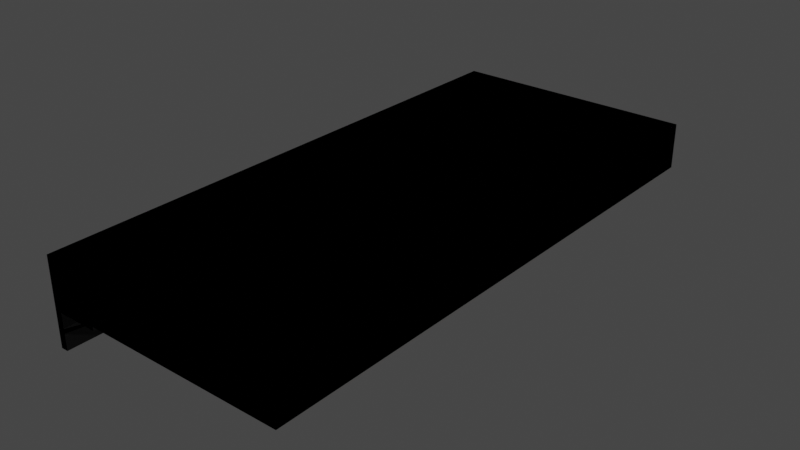 # Source: wall_shelf_and_brackets.blend  (saved by Blender 2.80.74; exported with 4.5.12 LTS)
import bpy
from mathutils import Matrix  # noqa: F401  (used for matrix-valued properties, if any)

bpy.ops.wm.read_factory_settings(use_empty=True)
scene = bpy.context.scene
scene.name = 'Scene'

# ---- collections
col_separate = bpy.data.collections.new('Separate'); scene.collection.children.link(col_separate)
col_merged = bpy.data.collections.new('Merged'); scene.collection.children.link(col_merged)

# ---- images (referenced by path relative to the original .blend; pixels are not part of the script)
import os
ASSET_DIR = os.environ.get("B2B_ASSET_DIR", "")  # directory of the original .blend (textures are referenced by path, not embedded)
HERE = os.path.dirname(os.path.abspath(__file__))  # packed textures are extracted next to this script under _unpacked/

def load_image(name, relpath, width, height, colorspace="sRGB"):
    """Load a texture the original file referenced (path relative to the .blend, or extracted next to this script)."""
    p = next((c for c in (os.path.join(HERE, relpath), os.path.join(ASSET_DIR, relpath)) if relpath and os.path.exists(c)), "")
    if p:
        img = bpy.data.images.load(p, check_existing=True)
        img.name = name
    else:  # same state as the original file: an image datablock whose file is absent (Cycles renders it pink)
        img = bpy.data.images.new(name, width, height)
        img.source = "FILE"
        img.filepath = "//" + (relpath or name)
    img.colorspace_settings.name = colorspace
    return img
img_wood_png = load_image('wood.png', 'wood.png', 1024, 1024, 'sRGB')

# ---- materials (node trees are filled in below, after node groups)
mat_material = bpy.data.materials.new('Material')
mat_material.alpha_threshold = 0.0
mat_material.use_transparent_shadow = False
mat_material.line_color = (0.0, 0.0, 0.0, 1.0)
mat_bracket = bpy.data.materials.new('Bracket')
mat_bracket.use_transparent_shadow = False

# ---- material node trees
mat_material.use_nodes = True; mat_material.node_tree.nodes.clear()
_N = mat_material.node_tree.nodes; _L = mat_material.node_tree.links
n0 = _N.new('ShaderNodeOutputMaterial'); n0.name = 'Material Output'; n0.location = (300, 300)
n1 = _N.new('ShaderNodeBsdfPrincipled'); n1.name = 'Principled BSDF'; n1.location = (10, 300)
n1.distribution = 'GGX'
n1.subsurface_method = 'BURLEY'
n1.inputs[2].default_value = 0.4
n1.inputs[3].default_value = 1.45
n1.inputs[27].default_value = (0.0, 0.0, 0.0, 1.0)
n1.inputs[28].default_value = 1.0
n2 = _N.new('ShaderNodeTexImage'); n2.name = 'Image Texture'; n2.location = (-280, 280)
n2.image = img_wood_png
n2.interpolation = 'Closest'
_L.new(n1.outputs[0], n0.inputs[0])
_L.new(n2.outputs[0], n1.inputs[0])
n0.is_active_output = True
mat_bracket.use_nodes = True; mat_bracket.node_tree.nodes.clear()
_N = mat_bracket.node_tree.nodes; _L = mat_bracket.node_tree.links
n0 = _N.new('ShaderNodeOutputMaterial'); n0.name = 'Material Output'; n0.location = (300, 300)
n1 = _N.new('ShaderNodeBsdfPrincipled'); n1.name = 'Principled BSDF'; n1.location = (10, 300)
n1.distribution = 'GGX'
n1.subsurface_method = 'BURLEY'
n1.inputs[0].default_value = (0.0, 0.0, 0.0, 1.0)
n1.inputs[1].default_value = 0.2417
n1.inputs[3].default_value = 1.45
n1.inputs[27].default_value = (0.0, 0.0, 0.0, 1.0)
n1.inputs[28].default_value = 1.0
_L.new(n1.outputs[0], n0.inputs[0])
n0.is_active_output = True

# ---- world
world_world = bpy.data.worlds.new('World'); scene.world = world_world
world_world.use_nodes = True; world_world.node_tree.nodes.clear()
_N = world_world.node_tree.nodes; _L = world_world.node_tree.links
n0 = _N.new('ShaderNodeOutputWorld'); n0.name = 'World Output'; n0.location = (300, 300)
n1 = _N.new('ShaderNodeBackground'); n1.name = 'Background'; n1.location = (10, 300)
n1.inputs[0].default_value = (0.05088, 0.05088, 0.05088, 1.0)
_L.new(n1.outputs[0], n0.inputs[0])
n0.is_active_output = True
world_world.color = (0.05088, 0.05088, 0.05088)
world_world.use_sun_shadow = False
world_world.sun_shadow_jitter_overblur = 0.0

# ---- meshes
me_cube = bpy.data.meshes.new('Cube')
me_cube.from_pydata([(-0.1068, 1.0, 2.0), (-0.1068, 1.0, 1.833), (-0.1068, -1.0, 2.0), (-0.1068, -1.0, 1.833), (-1.0, 1.0, 2.0), (-1.0, 1.0, 1.833), (-1.0, -1.0, 2.0), (-1.0, -1.0, 1.833)], [], [(0, 4, 6, 2), (3, 2, 6, 7), (7, 6, 4, 5), (5, 1, 3, 7), (1, 0, 2, 3), (5, 4, 0, 1)])
_uv = me_cube.uv_layers.new(name='UVMap')
_uv.uv.foreach_set('vector', [0.781, 1.0, 0.3905, 1.0, 0.3905, 0.0, 0.781, 0.0, 1.0, 0.8932, 0.927, 0.8932, 0.927, 0.4466, 1.0, 0.4466, 0.927, 1.0, 0.854, 1.0, 0.854, 0.0, 0.927, 0.0, 7.818e-08, 0.0, 0.3905, 2.98e-08, 0.3905, 1.0, 0.0, 1.0, 0.854, 1.0, 0.781, 1.0, 0.781, 0.0, 0.854, 0.0, 0.927, 0.0, 1.0, 0.0, 1.0, 0.4466, 0.927, 0.4466])
me_cube.materials.append(mat_material)
me_cube.use_remesh_preserve_volume = False
me_cube.use_remesh_preserve_attributes = False
me_cube.use_mirror_vertex_groups = False
me_cube.update()
me_cube_001 = bpy.data.meshes.new('Cube.001')
me_cube_001.from_pydata([(-1.0, -1.0, -0.3887), (-1.0, -1.0, 0.634), (-1.0, 1.0, -0.3887), (-1.0, 1.0, 0.634), (-0.7547, -1.0, -0.3887), (-0.7547, -1.0, 0.8439), (-0.7547, 1.0, -0.3887), (-0.7547, 1.0, 0.8439), (-1.0, -1.0, 0.991), (-1.0, 1.0, 0.991), (-0.7547, 1.0, 0.991), (-0.7547, -1.0, 0.991), (0.1422, 1.0, 0.8439), (0.1422, -1.0, 0.8439), (0.1422, 1.0, 0.991), (0.1422, -1.0, 0.991), (0.3113, 1.0, 0.8439), (0.3113, -1.0, 0.8439), (0.3113, 1.0, 0.991), (0.3113, -1.0, 0.991), (0.6749, 1.0, 0.8439), (0.6749, -1.0, 0.8439), (0.6749, 1.0, 0.991), (0.6749, -1.0, 0.991), (-0.766, 1.0, 0.3321), (-0.766, -1.0, 0.3321), (-0.766, 1.0, 0.1631), (-0.766, -1.0, 0.1631)], [], [(0, 1, 3, 2), (2, 3, 7, 6), (6, 7, 5, 4), (4, 5, 1, 0), (2, 6, 4, 0), (3, 1, 8, 9), (10, 9, 8, 11), (1, 5, 11, 8), (7, 3, 9, 10), (11, 5, 13, 15), (15, 13, 17, 19), (10, 11, 15, 14), (5, 7, 12, 13), (7, 10, 14, 12), (16, 18, 22, 20), (13, 12, 24, 25), (12, 14, 18, 16), (14, 15, 19, 18), (21, 20, 22, 23), (18, 19, 23, 22), (19, 17, 21, 23), (17, 16, 20, 21), (25, 24, 26, 27), (12, 16, 26, 24), (17, 13, 25, 27), (16, 17, 27, 26)])
_uv = me_cube_001.uv_layers.new(name='UVMap')
_uv.uv.foreach_set('vector', [0.375, 0.0, 0.625, 0.0, 0.625, 0.25, 0.375, 0.25, 0.375, 0.25, 0.625, 0.25, 0.625, 0.5, 0.375, 0.5, 0.375, 0.5, 0.625, 0.5, 0.625, 0.75, 0.375, 0.75, 0.375, 0.75, 0.625, 0.75, 0.625, 1.0, 0.375, 1.0, 0.125, 0.5, 0.375, 0.5, 0.375, 0.75, 0.125, 0.75, 0.625, 0.25, 0.625, 0.0, 0.625, 0.0, 0.625, 0.25, 0.625, 0.5, 0.875, 0.5, 0.875, 0.75, 0.625, 0.75, 0.625, 1.0, 0.625, 0.75, 0.625, 0.75, 0.625, 1.0, 0.625, 0.5, 0.625, 0.25, 0.625, 0.25, 0.625, 0.5, 0.625, 0.75, 0.625, 0.75, 0.625, 0.75, 0.625, 0.75, 0.625, 0.75, 0.625, 0.75, 0.625, 0.75, 0.625, 0.75, 0.625, 0.5, 0.625, 0.75, 0.625, 0.75, 0.625, 0.5, 0.625, 0.75, 0.625, 0.5, 0.625, 0.5, 0.625, 0.75, 0.625, 0.5, 0.625, 0.5, 0.625, 0.5, 0.625, 0.5, 0.625, 0.5, 0.625, 0.5, 0.625, 0.5, 0.625, 0.5, 0.625, 0.75, 0.625, 0.5, 0.625, 0.5, 0.625, 0.75, 0.625, 0.5, 0.625, 0.5, 0.625, 0.5, 0.625, 0.5, 0.625, 0.5, 0.625, 0.75, 0.625, 0.75, 0.625, 0.5, 0.625, 0.75, 0.625, 0.5, 0.625, 0.5, 0.625, 0.75, 0.625, 0.5, 0.625, 0.75, 0.625, 0.75, 0.625, 0.5, 0.625, 0.75, 0.625, 0.75, 0.625, 0.75, 0.625, 0.75, 0.625, 0.75, 0.625, 0.5, 0.625, 0.5, 0.625, 0.75, 0.625, 0.75, 0.625, 0.5, 0.625, 0.5, 0.625, 0.75, 0.625, 0.5, 0.625, 0.5, 0.625, 0.5, 0.625, 0.5, 0.625, 0.75, 0.625, 0.75, 0.625, 0.75, 0.625, 0.75, 0.625, 0.5, 0.625, 0.75, 0.625, 0.75, 0.625, 0.5])
me_cube_001.materials.append(mat_bracket)
me_cube_001.use_remesh_preserve_volume = False
me_cube_001.use_remesh_preserve_attributes = False
me_cube_001.use_mirror_vertex_groups = False
me_cube_001.update()
me_cube_003 = bpy.data.meshes.new('Cube.003')
me_cube_003.from_pydata([(-0.9999, -1.0, 1.69), (-0.9999, -1.0, 1.797), (-0.9999, -0.7907, 1.69), (-0.9999, -0.7907, 1.797), (-0.9742, -1.0, 1.69), (-0.9742, -1.0, 1.819), (-0.9742, -0.7907, 1.69), (-0.9742, -0.7907, 1.819), (-0.9999, -1.0, 1.834), (-0.9999, -0.7907, 1.834), (-0.9742, -0.7907, 1.834), (-0.9742, -1.0, 1.834), (-0.8804, -0.7907, 1.819), (-0.8804, -1.0, 1.819), (-0.8804, -0.7907, 1.834), (-0.8804, -1.0, 1.834), (-0.8627, -0.7907, 1.819), (-0.8627, -1.0, 1.819), (-0.8627, -0.7907, 1.834), (-0.8627, -1.0, 1.834), (-0.8246, -0.7907, 1.819), (-0.8246, -1.0, 1.819), (-0.8246, -0.7907, 1.834), (-0.8246, -1.0, 1.834), (-0.9754, -0.7907, 1.765), (-0.9754, -1.0, 1.765), (-0.9754, -0.7907, 1.748), (-0.9754, -1.0, 1.748), (-0.9999, 1.0, 1.69), (-0.9999, 1.0, 1.797), (-0.9999, 0.7907, 1.69), (-0.9999, 0.7907, 1.797), (-0.9742, 1.0, 1.69), (-0.9742, 1.0, 1.819), (-0.9742, 0.7907, 1.69), (-0.9742, 0.7907, 1.819), (-0.9999, 1.0, 1.834), (-0.9999, 0.7907, 1.834), (-0.9742, 0.7907, 1.834), (-0.9742, 1.0, 1.834), (-0.8804, 0.7907, 1.819), (-0.8804, 1.0, 1.819), (-0.8804, 0.7907, 1.834), (-0.8804, 1.0, 1.834), (-0.8627, 0.7907, 1.819), (-0.8627, 1.0, 1.819), (-0.8627, 0.7907, 1.834), (-0.8627, 1.0, 1.834), (-0.8246, 0.7907, 1.819), (-0.8246, 1.0, 1.819), (-0.8246, 0.7907, 1.834), (-0.8246, 1.0, 1.834), (-0.9754, 0.7907, 1.765), (-0.9754, 1.0, 1.765), (-0.9754, 0.7907, 1.748), (-0.9754, 1.0, 1.748), (-0.1068, 1.0, 2.0), (-0.1068, 1.0, 1.833), (-0.1068, -1.0, 2.0), (-0.1068, -1.0, 1.833), (-1.0, 1.0, 2.0), (-1.0, 1.0, 1.833), (-1.0, -1.0, 2.0), (-1.0, -1.0, 1.833)], [], [(0, 1, 3, 2), (2, 3, 7, 6), (6, 7, 5, 4), (4, 5, 1, 0), (2, 6, 4, 0), (3, 1, 8, 9), (10, 9, 8, 11), (1, 5, 11, 8), (7, 3, 9, 10), (11, 5, 13, 15), (15, 13, 17, 19), (10, 11, 15, 14), (5, 7, 12, 13), (7, 10, 14, 12), (16, 18, 22, 20), (13, 12, 24, 25), (12, 14, 18, 16), (14, 15, 19, 18), (21, 20, 22, 23), (18, 19, 23, 22), (19, 17, 21, 23), (17, 16, 20, 21), (25, 24, 26, 27), (12, 16, 26, 24), (17, 13, 25, 27), (16, 17, 27, 26), (28, 30, 31, 29), (30, 34, 35, 31), (34, 32, 33, 35), (32, 28, 29, 33), (30, 28, 32, 34), (31, 37, 36, 29), (38, 39, 36, 37), (29, 36, 39, 33), (35, 38, 37, 31), (39, 43, 41, 33), (43, 47, 45, 41), (38, 42, 43, 39), (33, 41, 40, 35), (35, 40, 42, 38), (44, 48, 50, 46), (41, 53, 52, 40), (40, 44, 46, 42), (42, 46, 47, 43), (49, 51, 50, 48), (46, 50, 51, 47), (47, 51, 49, 45), (45, 49, 48, 44), (53, 55, 54, 52), (40, 52, 54, 44), (45, 55, 53, 41), (44, 54, 55, 45), (56, 60, 62, 58), (59, 58, 62, 63), (63, 62, 60, 61), (61, 57, 59, 63), (57, 56, 58, 59), (61, 60, 56, 57)])
me_cube_003.polygons.foreach_set('material_index', [0, 0, 0, 0, 0, 0, 0, 0, 0, 0, 0, 0, 0, 0, 0, 0, 0, 0, 0, 0, 0, 0, 0, 0, 0, 0, 0, 0, 0, 0, 0, 0, 0, 0, 0, 0, 0, 0, 0, 0, 0, 0, 0, 0, 0, 0, 0, 0, 0, 0, 0, 0, 1, 1, 1, 1, 1, 1])
_uv = me_cube_003.uv_layers.new(name='UVMap')
_uv.uv.foreach_set('vector', [0.375, 0.0, 0.625, 0.0, 0.625, 0.25, 0.375, 0.25, 0.375, 0.25, 0.625, 0.25, 0.625, 0.5, 0.375, 0.5, 0.375, 0.5, 0.625, 0.5, 0.625, 0.75, 0.375, 0.75, 0.375, 0.75, 0.625, 0.75, 0.625, 1.0, 0.375, 1.0, 0.125, 0.5, 0.375, 0.5, 0.375, 0.75, 0.125, 0.75, 0.625, 0.25, 0.625, 0.0, 0.625, 0.0, 0.625, 0.25, 0.625, 0.5, 0.875, 0.5, 0.875, 0.75, 0.625, 0.75, 0.625, 1.0, 0.625, 0.75, 0.625, 0.75, 0.625, 1.0, 0.625, 0.5, 0.625, 0.25, 0.625, 0.25, 0.625, 0.5, 0.625, 0.75, 0.625, 0.75, 0.625, 0.75, 0.625, 0.75, 0.625, 0.75, 0.625, 0.75, 0.625, 0.75, 0.625, 0.75, 0.625, 0.5, 0.625, 0.75, 0.625, 0.75, 0.625, 0.5, 0.625, 0.75, 0.625, 0.5, 0.625, 0.5, 0.625, 0.75, 0.625, 0.5, 0.625, 0.5, 0.625, 0.5, 0.625, 0.5, 0.625, 0.5, 0.625, 0.5, 0.625, 0.5, 0.625, 0.5, 0.625, 0.75, 0.625, 0.5, 0.625, 0.5, 0.625, 0.75, 0.625, 0.5, 0.625, 0.5, 0.625, 0.5, 0.625, 0.5, 0.625, 0.5, 0.625, 0.75, 0.625, 0.75, 0.625, 0.5, 0.625, 0.75, 0.625, 0.5, 0.625, 0.5, 0.625, 0.75, 0.625, 0.5, 0.625, 0.75, 0.625, 0.75, 0.625, 0.5, 0.625, 0.75, 0.625, 0.75, 0.625, 0.75, 0.625, 0.75, 0.625, 0.75, 0.625, 0.5, 0.625, 0.5, 0.625, 0.75, 0.625, 0.75, 0.625, 0.5, 0.625, 0.5, 0.625, 0.75, 0.625, 0.5, 0.625, 0.5, 0.625, 0.5, 0.625, 0.5, 0.625, 0.75, 0.625, 0.75, 0.625, 0.75, 0.625, 0.75, 0.625, 0.5, 0.625, 0.75, 0.625, 0.75, 0.625, 0.5, 0.375, 0.0, 0.375, 0.25, 0.625, 0.25, 0.625, 0.0, 0.375, 0.25, 0.375, 0.5, 0.625, 0.5, 0.625, 0.25, 0.375, 0.5, 0.375, 0.75, 0.625, 0.75, 0.625, 0.5, 0.375, 0.75, 0.375, 1.0, 0.625, 1.0, 0.625, 0.75, 0.125, 0.5, 0.125, 0.75, 0.375, 0.75, 0.375, 0.5, 0.625, 0.25, 0.625, 0.25, 0.625, 0.0, 0.625, 0.0, 0.625, 0.5, 0.625, 0.75, 0.875, 0.75, 0.875, 0.5, 0.625, 1.0, 0.625, 1.0, 0.625, 0.75, 0.625, 0.75, 0.625, 0.5, 0.625, 0.5, 0.625, 0.25, 0.625, 0.25, 0.625, 0.75, 0.625, 0.75, 0.625, 0.75, 0.625, 0.75, 0.625, 0.75, 0.625, 0.75, 0.625, 0.75, 0.625, 0.75, 0.625, 0.5, 0.625, 0.5, 0.625, 0.75, 0.625, 0.75, 0.625, 0.75, 0.625, 0.75, 0.625, 0.5, 0.625, 0.5, 0.625, 0.5, 0.625, 0.5, 0.625, 0.5, 0.625, 0.5, 0.625, 0.5, 0.625, 0.5, 0.625, 0.5, 0.625, 0.5, 0.625, 0.75, 0.625, 0.75, 0.625, 0.5, 0.625, 0.5, 0.625, 0.5, 0.625, 0.5, 0.625, 0.5, 0.625, 0.5, 0.625, 0.5, 0.625, 0.5, 0.625, 0.75, 0.625, 0.75, 0.625, 0.75, 0.625, 0.75, 0.625, 0.5, 0.625, 0.5, 0.625, 0.5, 0.625, 0.5, 0.625, 0.75, 0.625, 0.75, 0.625, 0.75, 0.625, 0.75, 0.625, 0.75, 0.625, 0.75, 0.625, 0.75, 0.625, 0.75, 0.625, 0.5, 0.625, 0.5, 0.625, 0.75, 0.625, 0.75, 0.625, 0.5, 0.625, 0.5, 0.625, 0.5, 0.625, 0.5, 0.625, 0.5, 0.625, 0.5, 0.625, 0.75, 0.625, 0.75, 0.625, 0.75, 0.625, 0.75, 0.625, 0.5, 0.625, 0.5, 0.625, 0.75, 0.625, 0.75, 0.781, 1.0, 0.3905, 1.0, 0.3905, 0.0, 0.781, 0.0, 1.0, 0.8932, 0.927, 0.8932, 0.927, 0.4466, 1.0, 0.4466, 0.927, 1.0, 0.854, 1.0, 0.854, 0.0, 0.927, 0.0, 7.818e-08, 0.0, 0.3905, 2.98e-08, 0.3905, 1.0, 0.0, 1.0, 0.854, 1.0, 0.781, 1.0, 0.781, 0.0, 0.854, 0.0, 0.927, 0.0, 1.0, 0.0, 1.0, 0.4466, 0.927, 0.4466])
me_cube_003.materials.append(mat_bracket)
me_cube_003.materials.append(mat_material)
me_cube_003.use_remesh_preserve_volume = False
me_cube_003.use_remesh_preserve_attributes = False
me_cube_003.use_mirror_vertex_groups = False
me_cube_003.update()

# ---- objects
ob_shelf = bpy.data.objects.new('Shelf', me_cube)
ob_bracket = bpy.data.objects.new('Bracket', me_cube_001)
ob_bracket_001 = bpy.data.objects.new('Bracket.001', me_cube_003)

# ---- transforms, parenting, visibility, modifiers, constraints
ob_shelf.location = (0.0, 0.0, 0.0)
ob_shelf.lock_rotations_4d = False
ob_shelf.empty_display_type = 'ARROWS'
ob_shelf.lineart.crease_threshold = 0.0
ob_bracket.location = (-0.8953, -0.8954, 1.731)
ob_bracket.scale = (0.1046, 0.1046, 0.1046)
ob_bracket.lineart.crease_threshold = 0.0
_m = ob_bracket.modifiers.new('Mirror', 'MIRROR')
_m.use_axis = (False, True, False)
_m.mirror_object = ob_shelf
ob_bracket_001.location = (0.0, 0.0, 0.0)
ob_bracket_001.lineart.crease_threshold = 0.0

# ---- collection membership
col_separate.objects.link(ob_shelf)
col_separate.objects.link(ob_bracket)
col_merged.objects.link(ob_bracket_001)

# ---- scene / render settings (as saved in the file)
scene.frame_start = 1; scene.frame_end = 250; scene.frame_set(1)
scene.render.engine = 'BLENDER_EEVEE_NEXT'
scene.cycles.use_denoising = False
scene.cycles.samples = 128
scene.cycles.sampling_pattern = 'TABULATED_SOBOL'
scene.cycles.use_adaptive_sampling = False
scene.cycles.use_light_tree = False
scene.view_settings.view_transform = 'Filmic'
bpy.context.view_layer.update()

# ---- added for rendering (the .blend has no active camera and no usable light): camera, sun
cam_auto = bpy.data.cameras.new('AutoCamera')
cam_auto.lens = 50.0
cam_auto.sensor_width = 36.0
cam_auto.clip_end = 1000.0
ob_auto_camera = bpy.data.objects.new('AutoCamera', cam_auto)
scene.collection.objects.link(ob_auto_camera)
ob_auto_camera.location = (1.49342, -2.45619, 3.4824)
ob_auto_camera.rotation_euler = (1.09748, -7.21219e-08, 0.694738)
scene.camera = ob_auto_camera
light_auto_sun = bpy.data.lights.new('AutoSun', 'SUN')
light_auto_sun.energy = 3.0
light_auto_sun.angle = 0.0523599
ob_auto_sun = bpy.data.objects.new('AutoSun', light_auto_sun)
scene.collection.objects.link(ob_auto_sun)
ob_auto_sun.rotation_euler = (0.872665, 0.174533, 0.523599)
bpy.context.view_layer.update()
